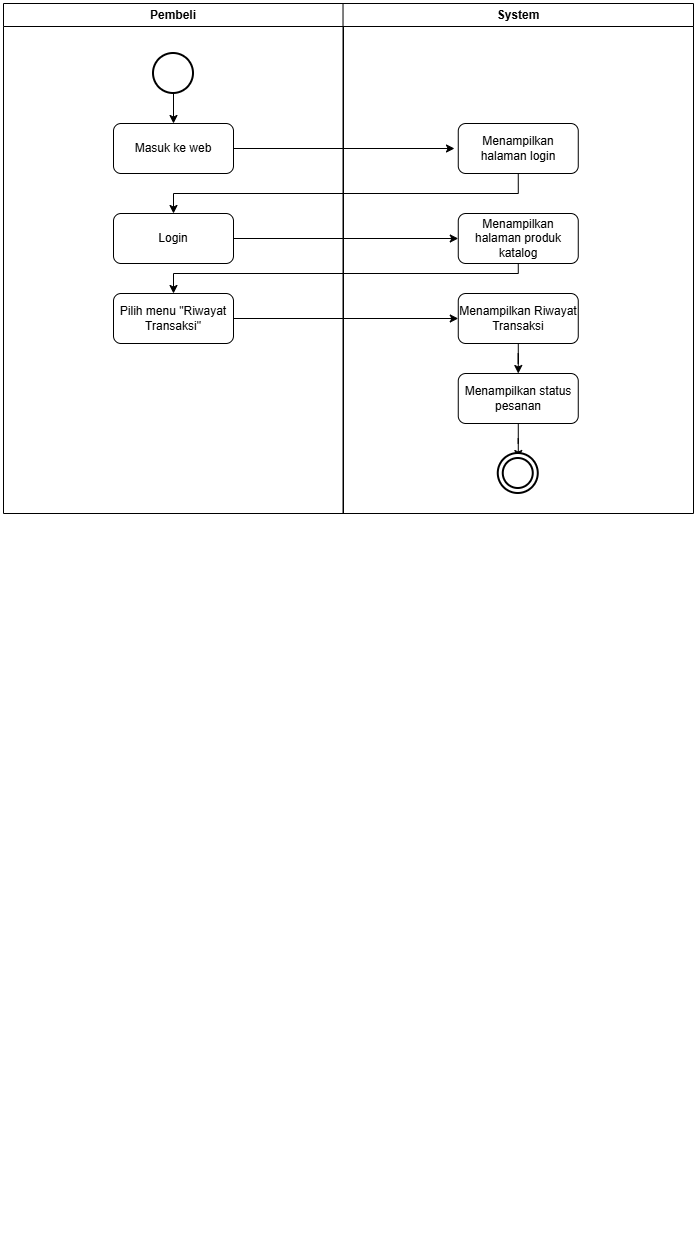

The diagram above was exported from draw.io. Its source (the exported page's mxGraphModel, read from the mxfile embedded in the PNG):
<mxGraphModel dx="1158" dy="624" grid="1" gridSize="10" guides="1" tooltips="1" connect="1" arrows="1" fold="1" page="1" pageScale="1" pageWidth="827" pageHeight="1169" math="0" shadow="0">
  <root>
    <mxCell id="0" />
    <mxCell id="1" parent="0" />
    <mxCell id="PCSP-svR7srkYwRZ_AuT-6" connectable="0" parent="1" style="group" value="" vertex="1">
      <mxGeometry height="1230" width="690" x="69" y="230" as="geometry" />
    </mxCell>
    <mxCell id="PCSP-svR7srkYwRZ_AuT-3" parent="PCSP-svR7srkYwRZ_AuT-6" style="swimlane;whiteSpace=wrap;html=1;" value="Pembeli" vertex="1">
      <mxGeometry height="510" width="340" as="geometry" />
    </mxCell>
    <mxCell id="PCSP-svR7srkYwRZ_AuT-32" edge="1" parent="PCSP-svR7srkYwRZ_AuT-3" source="PCSP-svR7srkYwRZ_AuT-8" style="edgeStyle=orthogonalEdgeStyle;rounded=0;orthogonalLoop=1;jettySize=auto;html=1;" target="PCSP-svR7srkYwRZ_AuT-9" value="">
      <mxGeometry relative="1" as="geometry" />
    </mxCell>
    <mxCell id="PCSP-svR7srkYwRZ_AuT-8" parent="PCSP-svR7srkYwRZ_AuT-3" style="strokeWidth=2;html=1;shape=mxgraph.flowchart.start_2;whiteSpace=wrap;" value="" vertex="1">
      <mxGeometry height="40" width="40" x="150" y="50" as="geometry" />
    </mxCell>
    <mxCell id="PCSP-svR7srkYwRZ_AuT-33" edge="1" parent="PCSP-svR7srkYwRZ_AuT-3" source="PCSP-svR7srkYwRZ_AuT-9" style="edgeStyle=orthogonalEdgeStyle;rounded=0;orthogonalLoop=1;jettySize=auto;html=1;">
      <mxGeometry relative="1" as="geometry">
        <mxPoint x="451" y="145" as="targetPoint" />
      </mxGeometry>
    </mxCell>
    <mxCell id="PCSP-svR7srkYwRZ_AuT-9" parent="PCSP-svR7srkYwRZ_AuT-3" style="rounded=1;whiteSpace=wrap;html=1;" value="Masuk ke web" vertex="1">
      <mxGeometry height="50" width="120" x="110" y="120" as="geometry" />
    </mxCell>
    <mxCell id="PCSP-svR7srkYwRZ_AuT-14" parent="PCSP-svR7srkYwRZ_AuT-3" style="rounded=1;whiteSpace=wrap;html=1;" value="Login" vertex="1">
      <mxGeometry height="50" width="120" x="110" y="210" as="geometry" />
    </mxCell>
    <mxCell id="PCSP-svR7srkYwRZ_AuT-13" parent="PCSP-svR7srkYwRZ_AuT-3" style="rounded=1;whiteSpace=wrap;html=1;" value="Pilih menu &quot;Riwayat Transaksi&quot;" vertex="1">
      <mxGeometry height="50" width="120" x="109.99999999999999" y="290" as="geometry" />
    </mxCell>
    <mxCell id="PCSP-svR7srkYwRZ_AuT-21" edge="1" parent="PCSP-svR7srkYwRZ_AuT-3" source="PCSP-svR7srkYwRZ_AuT-14" style="edgeStyle=orthogonalEdgeStyle;rounded=0;orthogonalLoop=1;jettySize=auto;html=1;exitX=0.5;exitY=1;exitDx=0;exitDy=0;" target="PCSP-svR7srkYwRZ_AuT-14">
      <mxGeometry relative="1" as="geometry" />
    </mxCell>
    <mxCell id="PCSP-svR7srkYwRZ_AuT-4" parent="PCSP-svR7srkYwRZ_AuT-6" style="swimlane;whiteSpace=wrap;html=1;" value="System" vertex="1">
      <mxGeometry height="510" width="350.48" x="339.52" as="geometry" />
    </mxCell>
    <mxCell id="PCSP-svR7srkYwRZ_AuT-10" parent="PCSP-svR7srkYwRZ_AuT-4" style="rounded=1;whiteSpace=wrap;html=1;" value="Menampilkan halaman login" vertex="1">
      <mxGeometry height="50" width="120" x="115.23619047619042" y="120" as="geometry" />
    </mxCell>
    <mxCell id="LICzsELhWgFDCFqvbo4a-32" edge="1" parent="PCSP-svR7srkYwRZ_AuT-4" source="PCSP-svR7srkYwRZ_AuT-12" style="edgeStyle=orthogonalEdgeStyle;rounded=0;orthogonalLoop=1;jettySize=auto;html=1;" target="PCSP-svR7srkYwRZ_AuT-19" value="">
      <mxGeometry relative="1" as="geometry" />
    </mxCell>
    <mxCell id="PCSP-svR7srkYwRZ_AuT-12" parent="PCSP-svR7srkYwRZ_AuT-4" style="rounded=1;whiteSpace=wrap;html=1;" value="Menampilkan Riwayat Transaksi" vertex="1">
      <mxGeometry height="50" width="120" x="115.23619047619042" y="290" as="geometry" />
    </mxCell>
    <mxCell id="PCSP-svR7srkYwRZ_AuT-11" parent="PCSP-svR7srkYwRZ_AuT-4" style="rounded=1;whiteSpace=wrap;html=1;" value="Menampilkan halaman produk katalog" vertex="1">
      <mxGeometry height="50" width="120" x="115.23619047619043" y="210" as="geometry" />
    </mxCell>
    <mxCell id="LICzsELhWgFDCFqvbo4a-33" edge="1" parent="PCSP-svR7srkYwRZ_AuT-4" source="PCSP-svR7srkYwRZ_AuT-19" style="edgeStyle=orthogonalEdgeStyle;rounded=0;orthogonalLoop=1;jettySize=auto;html=1;" target="PCSP-svR7srkYwRZ_AuT-30" value="">
      <mxGeometry relative="1" as="geometry" />
    </mxCell>
    <mxCell id="PCSP-svR7srkYwRZ_AuT-19" parent="PCSP-svR7srkYwRZ_AuT-4" style="rounded=1;whiteSpace=wrap;html=1;" value="Menampilkan status pesanan" vertex="1">
      <mxGeometry height="50" width="120" x="115.23619047619042" y="370" as="geometry" />
    </mxCell>
    <mxCell id="PCSP-svR7srkYwRZ_AuT-68" connectable="0" parent="PCSP-svR7srkYwRZ_AuT-4" style="group" value="" vertex="1">
      <mxGeometry height="40" width="40" x="155.24" y="450" as="geometry" />
    </mxCell>
    <mxCell id="PCSP-svR7srkYwRZ_AuT-29" parent="PCSP-svR7srkYwRZ_AuT-68" style="strokeWidth=2;html=1;shape=mxgraph.flowchart.start_2;whiteSpace=wrap;" value="" vertex="1">
      <mxGeometry height="40" width="40" as="geometry" />
    </mxCell>
    <mxCell id="PCSP-svR7srkYwRZ_AuT-30" parent="PCSP-svR7srkYwRZ_AuT-68" style="strokeWidth=2;html=1;shape=mxgraph.flowchart.start_2;whiteSpace=wrap;" value="" vertex="1">
      <mxGeometry height="30" width="30" x="5" y="5" as="geometry" />
    </mxCell>
    <mxCell id="PCSP-svR7srkYwRZ_AuT-34" edge="1" parent="PCSP-svR7srkYwRZ_AuT-6" source="PCSP-svR7srkYwRZ_AuT-10" style="edgeStyle=orthogonalEdgeStyle;rounded=0;orthogonalLoop=1;jettySize=auto;html=1;exitX=0.5;exitY=1;exitDx=0;exitDy=0;" target="PCSP-svR7srkYwRZ_AuT-14">
      <mxGeometry relative="1" as="geometry" />
    </mxCell>
    <mxCell id="PCSP-svR7srkYwRZ_AuT-35" edge="1" parent="PCSP-svR7srkYwRZ_AuT-6" source="PCSP-svR7srkYwRZ_AuT-14" style="edgeStyle=orthogonalEdgeStyle;rounded=0;orthogonalLoop=1;jettySize=auto;html=1;" target="PCSP-svR7srkYwRZ_AuT-11">
      <mxGeometry relative="1" as="geometry" />
    </mxCell>
    <mxCell id="PCSP-svR7srkYwRZ_AuT-36" edge="1" parent="PCSP-svR7srkYwRZ_AuT-6" source="PCSP-svR7srkYwRZ_AuT-11" style="edgeStyle=orthogonalEdgeStyle;rounded=0;orthogonalLoop=1;jettySize=auto;html=1;exitX=0.5;exitY=1;exitDx=0;exitDy=0;" target="PCSP-svR7srkYwRZ_AuT-13">
      <mxGeometry relative="1" as="geometry">
        <Array as="points">
          <mxPoint x="515" y="270" />
          <mxPoint x="170" y="270" />
        </Array>
      </mxGeometry>
    </mxCell>
    <mxCell id="LICzsELhWgFDCFqvbo4a-31" edge="1" parent="PCSP-svR7srkYwRZ_AuT-6" source="PCSP-svR7srkYwRZ_AuT-13" style="edgeStyle=orthogonalEdgeStyle;rounded=0;orthogonalLoop=1;jettySize=auto;html=1;entryX=0;entryY=0.5;entryDx=0;entryDy=0;" target="PCSP-svR7srkYwRZ_AuT-12">
      <mxGeometry relative="1" as="geometry" />
    </mxCell>
  </root>
</mxGraphModel>